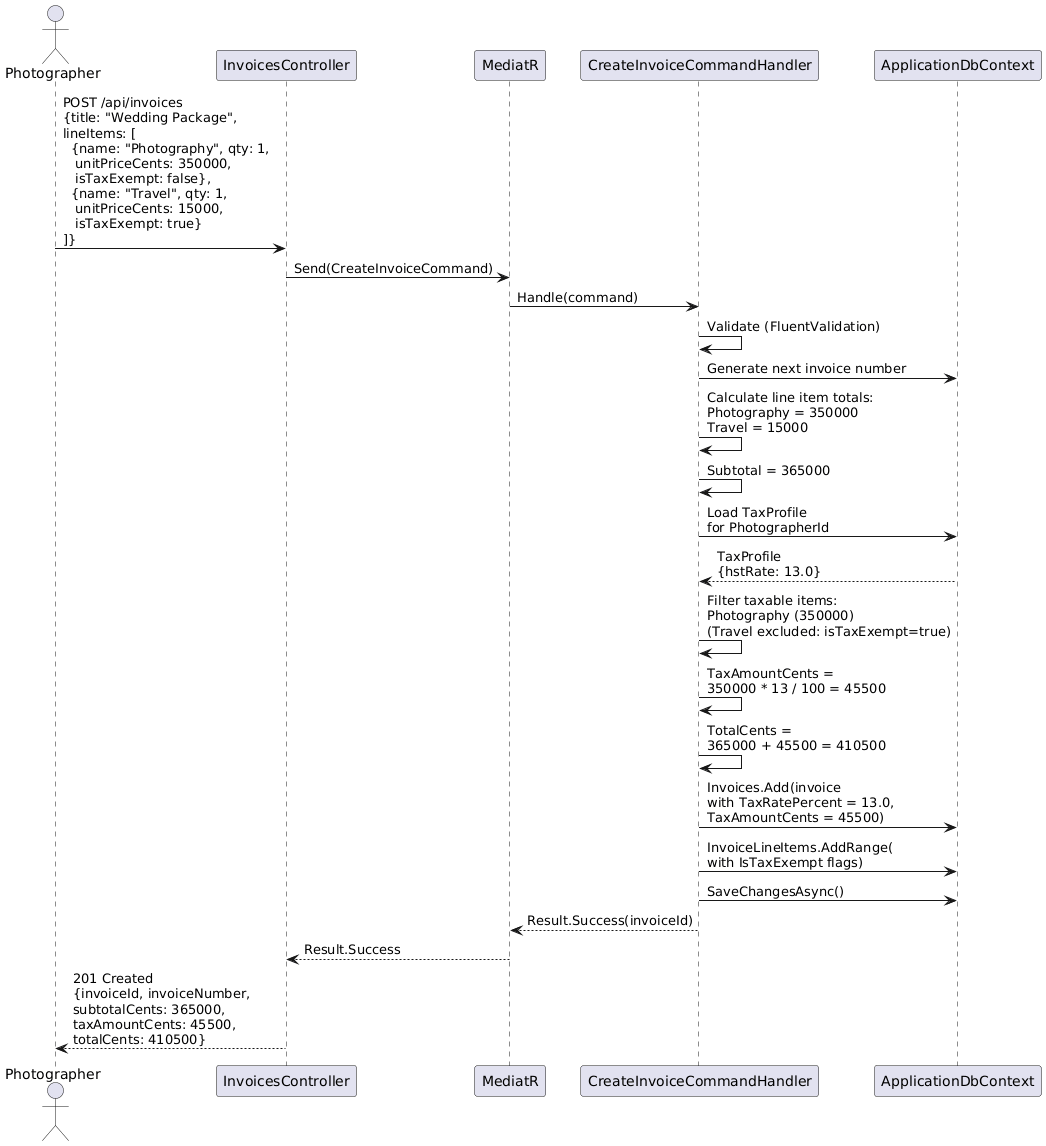

The diagram above was rendered by PlantUML. Its source (embedded in the PNG):
@startuml
actor Photographer as P
participant "InvoicesController" as IC
participant "MediatR" as M
participant "CreateInvoiceCommandHandler" as CH
participant "ApplicationDbContext" as DB

P -> IC : POST /api/invoices\n{title: "Wedding Package",\nlineItems: [\n  {name: "Photography", qty: 1,\n   unitPriceCents: 350000,\n   isTaxExempt: false},\n  {name: "Travel", qty: 1,\n   unitPriceCents: 15000,\n   isTaxExempt: true}\n]}
IC -> M : Send(CreateInvoiceCommand)
M -> CH : Handle(command)

CH -> CH : Validate (FluentValidation)

CH -> DB : Generate next invoice number

CH -> CH : Calculate line item totals:\nPhotography = 350000\nTravel = 15000

CH -> CH : Subtotal = 365000

CH -> DB : Load TaxProfile\nfor PhotographerId
DB --> CH : TaxProfile\n{hstRate: 13.0}

CH -> CH : Filter taxable items:\nPhotography (350000)\n(Travel excluded: isTaxExempt=true)

CH -> CH : TaxAmountCents =\n350000 * 13 / 100 = 45500

CH -> CH : TotalCents =\n365000 + 45500 = 410500

CH -> DB : Invoices.Add(invoice\nwith TaxRatePercent = 13.0,\nTaxAmountCents = 45500)
CH -> DB : InvoiceLineItems.AddRange(\nwith IsTaxExempt flags)
CH -> DB : SaveChangesAsync()

CH --> M : Result.Success(invoiceId)
M --> IC : Result.Success
IC --> P : 201 Created\n{invoiceId, invoiceNumber,\nsubtotalCents: 365000,\ntaxAmountCents: 45500,\ntotalCents: 410500}
@enduml